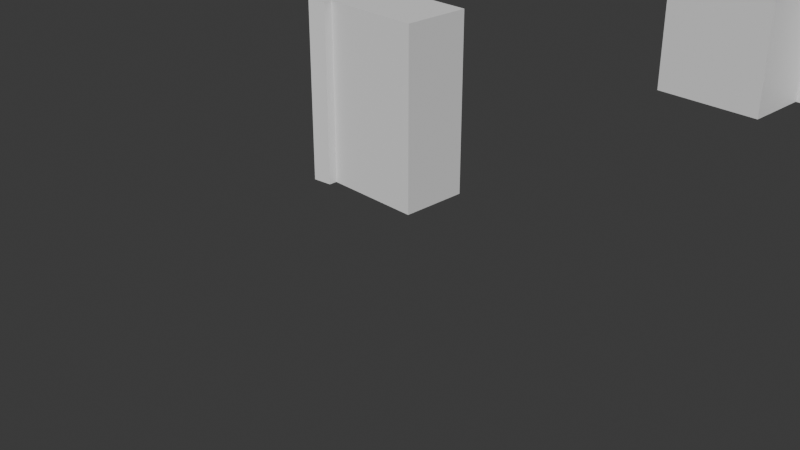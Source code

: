 # Source: FI-013_SupportBeam_Wall.blend  (saved by Blender 4.2.67; exported with 4.5.12 LTS)
import bpy
from mathutils import Matrix  # noqa: F401  (used for matrix-valued properties, if any)

bpy.ops.wm.read_factory_settings(use_empty=True)
scene = bpy.context.scene
scene.name = 'Scene'

# ---- collections
col_collection = bpy.data.collections.new('Collection'); scene.collection.children.link(col_collection)
col_export = bpy.data.collections.new('Export'); scene.collection.children.link(col_export)

# ---- materials (node trees are filled in below, after node groups)
mat_material_019 = bpy.data.materials.new('Material.019')
mat_material_019.alpha_threshold = 0.0
mat_material_019.roughness = 0.5
mat_material_019.line_color = (0.0, 0.0, 0.0, 1.0)
mat_material_022 = bpy.data.materials.new('Material.022')
mat_material_022.alpha_threshold = 0.0
mat_material_022.roughness = 0.5
mat_material_022.line_color = (0.0, 0.0, 0.0, 1.0)
mat_material_024 = bpy.data.materials.new('Material.024')
mat_material_024.alpha_threshold = 0.0
mat_material_024.roughness = 0.5
mat_material_024.line_color = (0.0, 0.0, 0.0, 1.0)

# ---- material node trees
mat_material_019.use_nodes = True; mat_material_019.node_tree.nodes.clear()
_N = mat_material_019.node_tree.nodes; _L = mat_material_019.node_tree.links
n0 = _N.new('ShaderNodeOutputMaterial'); n0.name = 'Material Output'; n0.location = (300, 300)
n1 = _N.new('ShaderNodeBsdfPrincipled'); n1.name = 'Principled BSDF'; n1.location = (10, 300)
n1.inputs[3].default_value = 1.45
_L.new(n1.outputs[0], n0.inputs[0])
n0.is_active_output = True
mat_material_022.use_nodes = True; mat_material_022.node_tree.nodes.clear()
_N = mat_material_022.node_tree.nodes; _L = mat_material_022.node_tree.links
n0 = _N.new('ShaderNodeOutputMaterial'); n0.name = 'Material Output'; n0.location = (300, 300)
n1 = _N.new('ShaderNodeBsdfPrincipled'); n1.name = 'Principled BSDF'; n1.location = (10, 300)
n1.inputs[3].default_value = 1.45
_L.new(n1.outputs[0], n0.inputs[0])
n0.is_active_output = True
mat_material_024.use_nodes = True; mat_material_024.node_tree.nodes.clear()
_N = mat_material_024.node_tree.nodes; _L = mat_material_024.node_tree.links
n0 = _N.new('ShaderNodeOutputMaterial'); n0.name = 'Material Output'; n0.location = (300, 300)
n1 = _N.new('ShaderNodeBsdfPrincipled'); n1.name = 'Principled BSDF'; n1.location = (10, 300)
n1.inputs[3].default_value = 1.45
_L.new(n1.outputs[0], n0.inputs[0])
n0.is_active_output = True

# ---- world
world_world = bpy.data.worlds.new('World'); scene.world = world_world
world_world.use_nodes = True; world_world.node_tree.nodes.clear()
_N = world_world.node_tree.nodes; _L = world_world.node_tree.links
n0 = _N.new('ShaderNodeOutputWorld'); n0.name = 'World Output'; n0.location = (300, 300)
n1 = _N.new('ShaderNodeBackground'); n1.name = 'Background'; n1.location = (10, 300)
n1.inputs[0].default_value = (0.05088, 0.05088, 0.05088, 1.0)
_L.new(n1.outputs[0], n0.inputs[0])
n0.is_active_output = True
world_world.color = (0.05088, 0.05088, 0.05088)
world_world.sun_shadow_jitter_overblur = 0.0

# ---- cameras
cam_camera = bpy.data.cameras.new('Camera')
cam_camera.clip_end = 100.0
cam_camera.ortho_scale = 7.314

# ---- meshes
me_cube_027 = bpy.data.meshes.new('Cube.027')
me_cube_027.from_pydata([(1.0, 1.0, 1.0), (1.0, 1.0, -1.0), (1.0, -1.0, 1.0), (1.0, -1.0, -1.0), (-1.0, 1.0, 1.0), (-1.0, 1.0, -1.0), (-1.0, -1.0, 1.0), (-1.0, -1.0, -1.0), (0.0, 1.0, -1.0), (0.0, -1.0, 1.0), (0.0, -1.0, -1.0), (0.0, 1.0, 1.0), (1.0, 1.0, 0.0), (-1.0, -1.0, 0.0), (1.0, -1.0, 0.0), (-1.0, 1.0, 0.0), (0.0, 1.0, 0.0), (0.0, -1.0, 0.0)], [], [(11, 4, 6, 9), (17, 9, 6, 13), (13, 6, 4, 15), (8, 1, 3, 10), (12, 0, 2, 14), (16, 11, 0, 12), (15, 4, 11, 16), (5, 8, 10, 7), (14, 2, 9, 17), (0, 11, 9, 2), (3, 14, 17, 10), (5, 15, 16, 8), (8, 16, 12, 1), (1, 12, 14, 3), (7, 13, 15, 5), (10, 17, 13, 7)])
_uv = me_cube_027.uv_layers.new(name='UVMap')
_uv.uv.foreach_set('vector', [0.75, 0.5, 0.875, 0.5, 0.875, 0.75, 0.75, 0.75, 0.5, 0.875, 0.625, 0.875, 0.625, 1.0, 0.5, 1.0, 0.5, 0.0, 0.625, 0.0, 0.625, 0.25, 0.5, 0.25, 0.25, 0.5, 0.375, 0.5, 0.375, 0.75, 0.25, 0.75, 0.5, 0.5, 0.625, 0.5, 0.625, 0.75, 0.5, 0.75, 0.5, 0.375, 0.625, 0.375, 0.625, 0.5, 0.5, 0.5, 0.5, 0.25, 0.625, 0.25, 0.625, 0.375, 0.5, 0.375, 0.125, 0.5, 0.25, 0.5, 0.25, 0.75, 0.125, 0.75, 0.5, 0.75, 0.625, 0.75, 0.625, 0.875, 0.5, 0.875, 0.625, 0.5, 0.75, 0.5, 0.75, 0.75, 0.625, 0.75, 0.375, 0.75, 0.5, 0.75, 0.5, 0.875, 0.375, 0.875, 0.375, 0.25, 0.5, 0.25, 0.5, 0.375, 0.375, 0.375, 0.375, 0.375, 0.5, 0.375, 0.5, 0.5, 0.375, 0.5, 0.375, 0.5, 0.5, 0.5, 0.5, 0.75, 0.375, 0.75, 0.375, 0.0, 0.5, 0.0, 0.5, 0.25, 0.375, 0.25, 0.375, 0.875, 0.5, 0.875, 0.5, 1.0, 0.375, 1.0])
me_cube_027.materials.append(mat_material_019)
me_cube_027.use_mirror_vertex_groups = False
me_cube_027.update()
me_cube_031 = bpy.data.meshes.new('Cube.031')
me_cube_031.from_pydata([(1.0, 1.0, 1.0), (1.0, 1.0, -1.0), (1.0, -1.0, 1.0), (1.0, -1.0, -1.0), (-1.0, 1.0, 1.0), (-1.0, 1.0, -1.0), (-1.0, -1.0, 1.0), (-1.0, -1.0, -1.0), (0.0, 1.0, -1.0), (0.0, -1.0, 1.0), (0.0, -1.0, -1.0), (0.0, 1.0, 1.0), (1.0, 1.0, 0.0), (-1.0, -1.0, 0.0), (1.0, -1.0, 0.0), (-1.0, 1.0, 0.0), (0.0, 1.0, 0.0), (0.0, -1.0, 0.0)], [], [(11, 4, 6, 9), (17, 9, 6, 13), (13, 6, 4, 15), (8, 1, 3, 10), (12, 0, 2, 14), (16, 11, 0, 12), (15, 4, 11, 16), (5, 8, 10, 7), (14, 2, 9, 17), (0, 11, 9, 2), (3, 14, 17, 10), (5, 15, 16, 8), (8, 16, 12, 1), (1, 12, 14, 3), (7, 13, 15, 5), (10, 17, 13, 7)])
_uv = me_cube_031.uv_layers.new(name='UVMap')
_uv.uv.foreach_set('vector', [0.75, 0.5, 0.875, 0.5, 0.875, 0.75, 0.75, 0.75, 0.5, 0.875, 0.625, 0.875, 0.625, 1.0, 0.5, 1.0, 0.5, 0.0, 0.625, 0.0, 0.625, 0.25, 0.5, 0.25, 0.25, 0.5, 0.375, 0.5, 0.375, 0.75, 0.25, 0.75, 0.5, 0.5, 0.625, 0.5, 0.625, 0.75, 0.5, 0.75, 0.5, 0.375, 0.625, 0.375, 0.625, 0.5, 0.5, 0.5, 0.5, 0.25, 0.625, 0.25, 0.625, 0.375, 0.5, 0.375, 0.125, 0.5, 0.25, 0.5, 0.25, 0.75, 0.125, 0.75, 0.5, 0.75, 0.625, 0.75, 0.625, 0.875, 0.5, 0.875, 0.625, 0.5, 0.75, 0.5, 0.75, 0.75, 0.625, 0.75, 0.375, 0.75, 0.5, 0.75, 0.5, 0.875, 0.375, 0.875, 0.375, 0.25, 0.5, 0.25, 0.5, 0.375, 0.375, 0.375, 0.375, 0.375, 0.5, 0.375, 0.5, 0.5, 0.375, 0.5, 0.375, 0.5, 0.5, 0.5, 0.5, 0.75, 0.375, 0.75, 0.375, 0.0, 0.5, 0.0, 0.5, 0.25, 0.375, 0.25, 0.375, 0.875, 0.5, 0.875, 0.5, 1.0, 0.375, 1.0])
me_cube_031.materials.append(mat_material_022)
me_cube_031.use_mirror_vertex_groups = False
me_cube_031.update()
me_cube_033 = bpy.data.meshes.new('Cube.033')
me_cube_033.from_pydata([(1.0, 1.0, 1.0), (1.0, 1.0, -1.0), (1.0, -1.0, 1.0), (1.0, -1.0, -1.0), (-1.0, 1.0, 1.0), (-1.0, 1.0, -1.0), (-1.0, -1.0, 1.0), (-1.0, -1.0, -1.0), (0.0, 1.0, -1.0), (0.0, -1.0, 1.0), (0.0, -1.0, -1.0), (0.0, 1.0, 1.0), (1.0, 1.0, 0.0), (-1.0, -1.0, 0.0), (1.0, -1.0, 0.0), (-1.0, 1.0, 0.0), (0.0, 1.0, 0.0), (0.0, -1.0, 0.0)], [], [(11, 4, 6, 9), (17, 9, 6, 13), (13, 6, 4, 15), (8, 1, 3, 10), (12, 0, 2, 14), (16, 11, 0, 12), (15, 4, 11, 16), (5, 8, 10, 7), (14, 2, 9, 17), (0, 11, 9, 2), (3, 14, 17, 10), (5, 15, 16, 8), (8, 16, 12, 1), (1, 12, 14, 3), (7, 13, 15, 5), (10, 17, 13, 7)])
_uv = me_cube_033.uv_layers.new(name='UVMap')
_uv.uv.foreach_set('vector', [0.75, 0.5, 0.875, 0.5, 0.875, 0.75, 0.75, 0.75, 0.5, 0.875, 0.625, 0.875, 0.625, 1.0, 0.5, 1.0, 0.5, 0.0, 0.625, 0.0, 0.625, 0.25, 0.5, 0.25, 0.25, 0.5, 0.375, 0.5, 0.375, 0.75, 0.25, 0.75, 0.5, 0.5, 0.625, 0.5, 0.625, 0.75, 0.5, 0.75, 0.5, 0.375, 0.625, 0.375, 0.625, 0.5, 0.5, 0.5, 0.5, 0.25, 0.625, 0.25, 0.625, 0.375, 0.5, 0.375, 0.125, 0.5, 0.25, 0.5, 0.25, 0.75, 0.125, 0.75, 0.5, 0.75, 0.625, 0.75, 0.625, 0.875, 0.5, 0.875, 0.625, 0.5, 0.75, 0.5, 0.75, 0.75, 0.625, 0.75, 0.375, 0.75, 0.5, 0.75, 0.5, 0.875, 0.375, 0.875, 0.375, 0.25, 0.5, 0.25, 0.5, 0.375, 0.375, 0.375, 0.375, 0.375, 0.5, 0.375, 0.5, 0.5, 0.375, 0.5, 0.375, 0.5, 0.5, 0.5, 0.5, 0.75, 0.375, 0.75, 0.375, 0.0, 0.5, 0.0, 0.5, 0.25, 0.375, 0.25, 0.375, 0.875, 0.5, 0.875, 0.5, 1.0, 0.375, 1.0])
me_cube_033.materials.append(mat_material_024)
me_cube_033.use_mirror_vertex_groups = False
me_cube_033.update()
me_cube_034 = bpy.data.meshes.new('Cube.034')
me_cube_034.from_pydata([(-1.0, -1.0, -1.0), (-1.0, -1.0, 1.0), (-1.0, 1.0, -1.0), (-1.0, 1.0, 1.0), (1.0, -1.0, -1.0), (1.0, -1.0, 1.0), (1.0, 1.0, -1.0), (1.0, 1.0, 1.0)], [], [(0, 1, 3, 2), (2, 3, 7, 6), (6, 7, 5, 4), (4, 5, 1, 0), (2, 6, 4, 0), (7, 3, 1, 5)])
_uv = me_cube_034.uv_layers.new(name='UVMap')
_uv.uv.foreach_set('vector', [0.375, 0.0, 0.625, 0.0, 0.625, 0.25, 0.375, 0.25, 0.375, 0.25, 0.625, 0.25, 0.625, 0.5, 0.375, 0.5, 0.375, 0.5, 0.625, 0.5, 0.625, 0.75, 0.375, 0.75, 0.375, 0.75, 0.625, 0.75, 0.625, 1.0, 0.375, 1.0, 0.125, 0.5, 0.375, 0.5, 0.375, 0.75, 0.125, 0.75, 0.625, 0.5, 0.875, 0.5, 0.875, 0.75, 0.625, 0.75])
me_cube_034.update()
me_cube_003 = bpy.data.meshes.new('Cube.003')
me_cube_003.from_pydata([(-1.342, 0.002765, 0.0), (-1.342, 1.003, 0.0), (-1.128, 0.9737, 0.0), (-1.128, 0.879, 0.0), (-0.324, 0.879, 0.0), (-1.128, 0.03177, 0.0), (-0.324, 0.1255, 0.0), (-1.128, 0.1255, 0.0), (-9.863e-07, 0.1255, 0.0), (-9.863e-07, 0.879, 0.0), (-1.342, 0.002765, 2.0), (-1.342, 1.003, 2.0), (-1.128, 0.9737, 2.0), (-1.128, 0.03177, 2.0), (-1.128, 0.879, 2.0), (-0.324, 0.879, 2.0), (-1.128, 0.1255, 2.0), (-0.324, 0.1255, 2.0), (-7.479e-07, 0.1255, 2.0), (-7.479e-07, 0.879, 2.0)], [], [(3, 4, 9, 8, 6, 7, 5, 0, 1, 2), (14, 12, 11, 10, 13, 16, 17, 18, 19, 15), (0, 5, 13, 10), (9, 4, 15, 19), (7, 6, 17, 16), (4, 3, 14, 15), (1, 0, 10, 11), (6, 8, 18, 17), (3, 2, 12, 14), (2, 1, 11, 12), (8, 9, 19, 18), (5, 7, 16, 13)])
_uv = me_cube_003.uv_layers.new(name='UVMap')
_uv.uv.foreach_set('vector', [0.8417, 0.5251, 0.7167, 0.5251, 0.6417, 0.5251, 0.6417, 0.7251, 0.7167, 0.7251, 0.8417, 0.7251, 0.8417, 0.75, 0.875, 0.75, 0.875, 0.5, 0.8417, 0.5, 0.8417, 0.5251, 0.8417, 0.5, 0.875, 0.5, 0.875, 0.75, 0.8417, 0.75, 0.8417, 0.7251, 0.7167, 0.7251, 0.6417, 0.7251, 0.6417, 0.5251, 0.7167, 0.5251, 0.875, 0.75, 0.8417, 0.75, 0.8417, 0.75, 0.875, 0.75, 0.6417, 0.5251, 0.7167, 0.5251, 0.7167, 0.5251, 0.6417, 0.5251, 0.8417, 0.7251, 0.7167, 0.7251, 0.7167, 0.7251, 0.8417, 0.7251, 0.7167, 0.5251, 0.8417, 0.5251, 0.8417, 0.5251, 0.7167, 0.5251, 0.875, 0.5, 0.875, 0.75, 0.875, 0.75, 0.875, 0.5, 0.7167, 0.7251, 0.6417, 0.7251, 0.6417, 0.7251, 0.7167, 0.7251, 0.8417, 0.5251, 0.8417, 0.5, 0.8417, 0.5, 0.8417, 0.5251, 0.8417, 0.5, 0.875, 0.5, 0.875, 0.5, 0.8417, 0.5, 0.6417, 0.7251, 0.6417, 0.5251, 0.6417, 0.5251, 0.6417, 0.7251, 0.8417, 0.75, 0.8417, 0.7251, 0.8417, 0.7251, 0.8417, 0.75])
me_cube_003.update()
lat_lattice_004 = bpy.data.lattices.new('Lattice.004')
lat_lattice_004.points_u = 3
lat_lattice_004.points_w = 3
lat_lattice_004.points.foreach_set('co_deform', [-0.5, -0.5, -0.5, 3.725e-09, -0.5501, -0.5, 0.5, -0.5445, -0.5, -0.5, 0.5, -0.5, 3.725e-09, 0.5501, -0.5, 0.5, 0.5445, -0.5, -0.5, -0.525, 0.0, 3.725e-09, -0.5366, 0.0, 0.5, -0.5445, 0.0, -0.5, 0.525, 0.0, 3.725e-09, 0.5366, 0.0, 0.5, 0.5445, 0.0, -0.5, -0.55, 0.5, 3.725e-09, -0.5491, 0.5, 0.5, -0.5445, 0.5, -0.5, 0.55, 0.5, 3.725e-09, 0.5491, 0.5, 0.5, 0.5445, 0.5])
lat_lattice_008 = bpy.data.lattices.new('Lattice.008')
lat_lattice_008.points_u = 3
lat_lattice_008.points_w = 3
lat_lattice_008.points.foreach_set('co_deform', [-0.5, -0.5, -0.5, 0.0, -0.5501, -0.5, 0.5, -0.5445, -0.5, -0.5, 0.5, -0.5, 0.0, 0.5501, -0.5, 0.5, 0.5445, -0.5, -0.5, -0.525, 0.0, 0.0, -0.5366, 0.0, 0.5, -0.5445, 0.0, -0.5, 0.525, 0.0, 0.0, 0.5366, 0.0, 0.5, 0.5445, 0.0, -0.5, -0.55, 0.5, 0.0, -0.5491, 0.5, 0.5, -0.5445, 0.5, -0.5, 0.55, 0.5, 0.0, 0.5491, 0.5, 0.5, 0.5445, 0.5])

# ---- objects
ob_camera = bpy.data.objects.new('Camera', cam_camera)
ob_lattice_001 = bpy.data.objects.new('Lattice.001', lat_lattice_004)
ob_lattice_002 = bpy.data.objects.new('Lattice.002', lat_lattice_008)
ob_cube_006 = bpy.data.objects.new('Cube.006', me_cube_027)
ob_cube_012 = bpy.data.objects.new('Cube.012', me_cube_031)
ob_cube_015 = bpy.data.objects.new('Cube.015', me_cube_033)
ob_cube_016 = bpy.data.objects.new('Cube.016', me_cube_034)
ob_fi_013_supportbeam_wall = bpy.data.objects.new('FI-013-supportbeam_wall', me_cube_003)

# ---- transforms, parenting, visibility, modifiers, constraints
ob_camera.location = (7.359, -6.926, 4.958)
ob_camera.rotation_euler = (1.109, 0.0, 0.8149)
ob_camera.lock_rotations_4d = False
ob_camera.empty_display_type = 'ARROWS'
ob_camera.color = (0.0, 0.0, 0.0, 0.0)
ob_camera.display_type = 'WIRE'
ob_camera.lineart.crease_threshold = 0.0
ob_lattice_001.location = (-0.6463, 0.4997, 1.003)
ob_lattice_001.scale = (-1.835, -1.199, -2.141)
ob_lattice_002.location = (0.007422, 6.662, 1.006)
ob_lattice_002.scale = (-1.835, -1.199, -2.141)
ob_cube_006.location = (1.4, 6.762, 0.9936)
ob_cube_006.scale = (0.75, 0.55, 1.05)
ob_cube_006.lock_rotations_4d = False
ob_cube_006.empty_display_type = 'ARROWS'
ob_cube_006.lineart.crease_threshold = 0.0
ob_cube_012.location = (0.2, 5.762, 1.0)
ob_cube_012.scale = (0.75, 0.5, 1.05)
ob_cube_012.lock_rotations_4d = False
ob_cube_012.empty_display_type = 'ARROWS'
ob_cube_012.lineart.crease_threshold = 0.0
ob_cube_015.location = (0.2, 7.562, 1.0)
ob_cube_015.scale = (0.75, 0.5, 1.05)
ob_cube_015.lock_rotations_4d = False
ob_cube_015.empty_display_type = 'ARROWS'
ob_cube_015.lineart.crease_threshold = 0.0
ob_cube_016.location = (0.0, 6.663, 1.0)
ob_cube_016.scale = (0.75, 0.5, 1.0)
_vg = ob_cube_016.vertex_groups.new(name='Group')
_vg.add([0, 1, 2, 3, 4, 6], 1.0, 'REPLACE')
_m = ob_cube_016.modifiers.new('Boolean', 'BOOLEAN')
_m.object = ob_cube_015
_m = ob_cube_016.modifiers.new('Boolean.001', 'BOOLEAN')
_m.object = ob_cube_012
_m = ob_cube_016.modifiers.new('Boolean.002', 'BOOLEAN')
_m.object = ob_cube_006
_m = ob_cube_016.modifiers.new('Lattice', 'LATTICE')
_m.object = ob_lattice_002
_m.vertex_group = 'Group'
ob_fi_013_supportbeam_wall.location = (0.0, 0.0, 0.0)
_vg = ob_fi_013_supportbeam_wall.vertex_groups.new(name='Group')

# ---- collection membership
col_collection.objects.link(ob_camera)
col_collection.objects.link(ob_lattice_001)
col_collection.objects.link(ob_lattice_002)
col_collection.objects.link(ob_cube_006)
col_collection.objects.link(ob_cube_012)
col_collection.objects.link(ob_cube_015)
col_collection.objects.link(ob_cube_016)
col_export.objects.link(ob_fi_013_supportbeam_wall)

# ---- scene / render settings (as saved in the file)
scene.camera = ob_camera
scene.frame_start = 1; scene.frame_end = 250; scene.frame_set(1)
scene.render.engine = 'BLENDER_EEVEE_NEXT'
bpy.context.view_layer.update()

# ---- added for rendering (the .blend has no usable light): sun
light_auto_sun = bpy.data.lights.new('AutoSun', 'SUN')
light_auto_sun.energy = 3.0
light_auto_sun.angle = 0.0523599
ob_auto_sun = bpy.data.objects.new('AutoSun', light_auto_sun)
scene.collection.objects.link(ob_auto_sun)
ob_auto_sun.rotation_euler = (0.872665, 0.174533, 0.523599)
bpy.context.view_layer.update()
